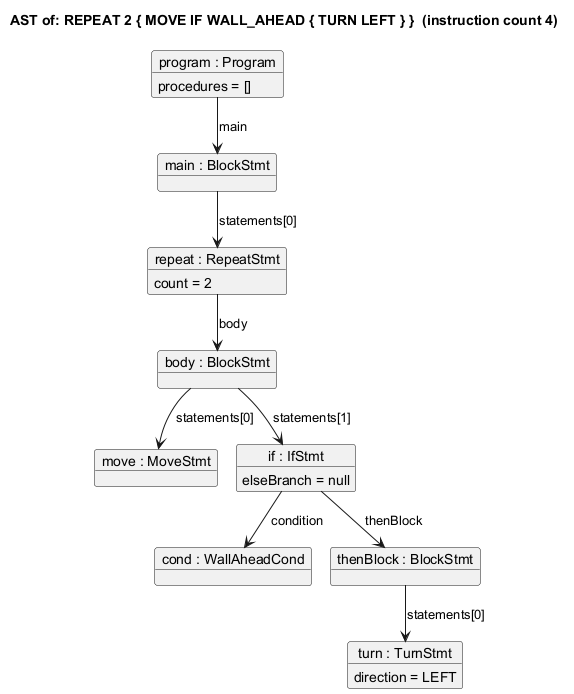

The diagram above was rendered by PlantUML. Its source (embedded in the PNG):
@startuml 05-ast-object-diagram
!pragma layout smetana
title AST of: REPEAT 2 { MOVE IF WALL_AHEAD { TURN LEFT } }  (instruction count 4)

object "program : Program" as program {
  procedures = []
}
object "main : BlockStmt" as mainBlock
object "repeat : RepeatStmt" as repeat {
  count = 2
}
object "body : BlockStmt" as repeatBody
object "move : MoveStmt" as move
object "if : IfStmt" as ifStmt {
  elseBranch = null
}
object "cond : WallAheadCond" as cond
object "thenBlock : BlockStmt" as thenBlock
object "turn : TurnStmt" as turn {
  direction = LEFT
}

program --> mainBlock : main
mainBlock --> repeat : statements[0]
repeat --> repeatBody : body
repeatBody --> move : statements[0]
repeatBody --> ifStmt : statements[1]
ifStmt --> cond : condition
ifStmt --> thenBlock : thenBlock
thenBlock --> turn : statements[0]
@enduml